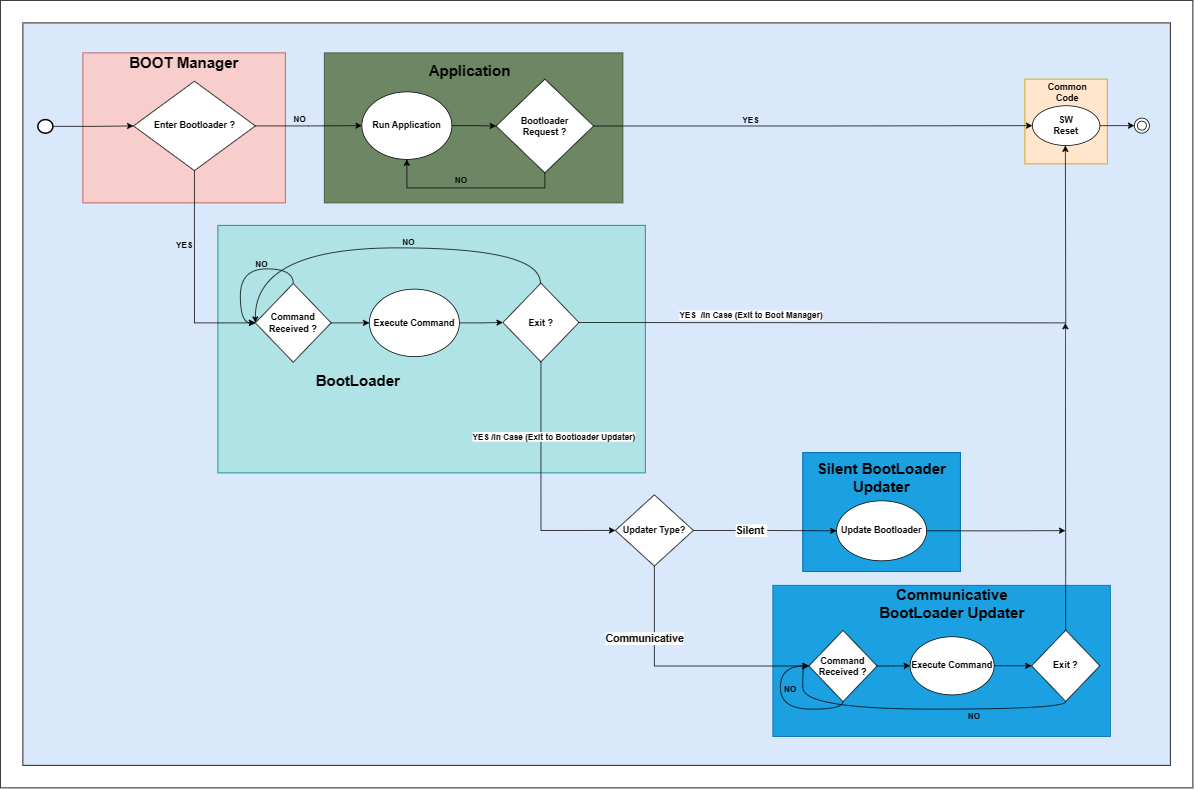

The diagram above was exported from draw.io. Its source (the exported page's mxGraphModel, read from the mxfile embedded in the PNG):
<mxGraphModel dx="2274" dy="771" grid="1" gridSize="10" guides="1" tooltips="1" connect="1" arrows="1" fold="1" page="1" pageScale="1" pageWidth="850" pageHeight="1100" math="0" shadow="0">
  <root>
    <mxCell id="0" />
    <mxCell id="1" parent="0" />
    <mxCell id="yTtD6EUG_8j-EfSEOzPm-1" value="" style="rounded=0;whiteSpace=wrap;html=1;" vertex="1" parent="1">
      <mxGeometry x="-50" y="30" width="1590" height="1050" as="geometry" />
    </mxCell>
    <mxCell id="yTtD6EUG_8j-EfSEOzPm-2" value="" style="rounded=0;whiteSpace=wrap;html=1;fillColor=#dae8fc;strokeColor=#050505;" vertex="1" parent="1">
      <mxGeometry x="-20" y="60" width="1530" height="990" as="geometry" />
    </mxCell>
    <mxCell id="yTtD6EUG_8j-EfSEOzPm-3" value="" style="strokeWidth=2;html=1;shape=mxgraph.flowchart.start_2;whiteSpace=wrap;" vertex="1" parent="1">
      <mxGeometry y="189" width="20" height="18" as="geometry" />
    </mxCell>
    <mxCell id="yTtD6EUG_8j-EfSEOzPm-4" value="" style="rounded=0;whiteSpace=wrap;html=1;fillColor=#f8cecc;strokeColor=#b85450;" vertex="1" parent="1">
      <mxGeometry x="60" y="100" width="270" height="200" as="geometry" />
    </mxCell>
    <mxCell id="yTtD6EUG_8j-EfSEOzPm-5" value="&lt;b&gt;Enter Bootloader ?&lt;/b&gt;" style="rhombus;whiteSpace=wrap;html=1;" vertex="1" parent="1">
      <mxGeometry x="127.5" y="137.75" width="162.5" height="119.25" as="geometry" />
    </mxCell>
    <mxCell id="yTtD6EUG_8j-EfSEOzPm-6" style="edgeStyle=orthogonalEdgeStyle;rounded=0;orthogonalLoop=1;jettySize=auto;html=1;exitX=1;exitY=0.5;exitDx=0;exitDy=0;entryX=0;entryY=0.5;entryDx=0;entryDy=0;exitPerimeter=0;" edge="1" parent="1" source="yTtD6EUG_8j-EfSEOzPm-3" target="yTtD6EUG_8j-EfSEOzPm-5">
      <mxGeometry relative="1" as="geometry" />
    </mxCell>
    <mxCell id="yTtD6EUG_8j-EfSEOzPm-7" value="" style="rounded=0;whiteSpace=wrap;html=1;fillColor=#b0e3e6;strokeColor=#0e8088;" vertex="1" parent="1">
      <mxGeometry x="240" y="330" width="570" height="330" as="geometry" />
    </mxCell>
    <mxCell id="yTtD6EUG_8j-EfSEOzPm-8" value="" style="rounded=0;whiteSpace=wrap;html=1;fillColor=#6d8764;strokeColor=#3A5431;fontColor=#ffffff;" vertex="1" parent="1">
      <mxGeometry x="382" y="100" width="398" height="200" as="geometry" />
    </mxCell>
    <mxCell id="yTtD6EUG_8j-EfSEOzPm-9" style="edgeStyle=orthogonalEdgeStyle;rounded=0;orthogonalLoop=1;jettySize=auto;html=1;entryX=0;entryY=0.5;entryDx=0;entryDy=0;" edge="1" parent="1" source="yTtD6EUG_8j-EfSEOzPm-10" target="yTtD6EUG_8j-EfSEOzPm-13">
      <mxGeometry relative="1" as="geometry" />
    </mxCell>
    <mxCell id="yTtD6EUG_8j-EfSEOzPm-10" value="&lt;b&gt;Run Application&lt;/b&gt;" style="ellipse;whiteSpace=wrap;html=1;" vertex="1" parent="1">
      <mxGeometry x="432" y="152" width="120" height="90" as="geometry" />
    </mxCell>
    <mxCell id="yTtD6EUG_8j-EfSEOzPm-11" style="edgeStyle=orthogonalEdgeStyle;rounded=0;orthogonalLoop=1;jettySize=auto;html=1;entryX=0.5;entryY=1;entryDx=0;entryDy=0;exitX=0.5;exitY=1;exitDx=0;exitDy=0;" edge="1" parent="1" source="yTtD6EUG_8j-EfSEOzPm-13" target="yTtD6EUG_8j-EfSEOzPm-10">
      <mxGeometry relative="1" as="geometry" />
    </mxCell>
    <mxCell id="yTtD6EUG_8j-EfSEOzPm-12" value="NO" style="edgeLabel;html=1;align=center;verticalAlign=middle;resizable=0;points=[];fontStyle=1;labelBackgroundColor=none;" connectable="0" vertex="1" parent="yTtD6EUG_8j-EfSEOzPm-11">
      <mxGeometry x="0.1025" relative="1" as="geometry">
        <mxPoint y="-11" as="offset" />
      </mxGeometry>
    </mxCell>
    <mxCell id="yTtD6EUG_8j-EfSEOzPm-13" value="&lt;b&gt;Bootloader&lt;br&gt;Request ?&lt;/b&gt;" style="rhombus;whiteSpace=wrap;html=1;" vertex="1" parent="1">
      <mxGeometry x="611" y="135" width="130" height="125" as="geometry" />
    </mxCell>
    <mxCell id="yTtD6EUG_8j-EfSEOzPm-14" style="edgeStyle=orthogonalEdgeStyle;rounded=0;orthogonalLoop=1;jettySize=auto;html=1;exitX=1;exitY=0.5;exitDx=0;exitDy=0;entryX=0;entryY=0.5;entryDx=0;entryDy=0;" edge="1" parent="1" source="yTtD6EUG_8j-EfSEOzPm-5" target="yTtD6EUG_8j-EfSEOzPm-10">
      <mxGeometry relative="1" as="geometry" />
    </mxCell>
    <mxCell id="yTtD6EUG_8j-EfSEOzPm-15" value="NO" style="edgeLabel;html=1;align=center;verticalAlign=middle;resizable=0;points=[];labelBackgroundColor=none;fontStyle=1" connectable="0" vertex="1" parent="yTtD6EUG_8j-EfSEOzPm-14">
      <mxGeometry x="-0.177" relative="1" as="geometry">
        <mxPoint y="-9" as="offset" />
      </mxGeometry>
    </mxCell>
    <mxCell id="yTtD6EUG_8j-EfSEOzPm-16" value="" style="ellipse;shape=doubleEllipse;whiteSpace=wrap;html=1;fillStyle=auto;fillColor=#ffffff;" vertex="1" parent="1">
      <mxGeometry x="1462" y="187" width="20" height="20" as="geometry" />
    </mxCell>
    <mxCell id="yTtD6EUG_8j-EfSEOzPm-17" value="&lt;b&gt;&lt;font style=&quot;font-size: 20px;&quot;&gt;BOOT Manager&lt;/font&gt;&lt;/b&gt;" style="text;html=1;strokeColor=none;fillColor=none;align=center;verticalAlign=middle;whiteSpace=wrap;rounded=0;" vertex="1" parent="1">
      <mxGeometry x="121" y="100" width="148" height="26" as="geometry" />
    </mxCell>
    <mxCell id="yTtD6EUG_8j-EfSEOzPm-18" value="&lt;b&gt;&lt;font size=&quot;1&quot; style=&quot;&quot;&gt;&lt;span style=&quot;font-size: 20px;&quot;&gt;Application&lt;/span&gt;&lt;/font&gt;&lt;/b&gt;" style="text;html=1;strokeColor=none;fillColor=none;align=center;verticalAlign=middle;whiteSpace=wrap;rounded=0;shadow=0;" vertex="1" parent="1">
      <mxGeometry x="521" y="107.75" width="110" height="30" as="geometry" />
    </mxCell>
    <mxCell id="yTtD6EUG_8j-EfSEOzPm-19" style="edgeStyle=orthogonalEdgeStyle;rounded=0;orthogonalLoop=1;jettySize=auto;html=1;exitX=1;exitY=0.5;exitDx=0;exitDy=0;entryX=0;entryY=0.5;entryDx=0;entryDy=0;" edge="1" parent="1" source="yTtD6EUG_8j-EfSEOzPm-20" target="yTtD6EUG_8j-EfSEOzPm-22">
      <mxGeometry relative="1" as="geometry" />
    </mxCell>
    <mxCell id="yTtD6EUG_8j-EfSEOzPm-20" value="&lt;b&gt;Command Received ?&lt;/b&gt;" style="rhombus;whiteSpace=wrap;html=1;" vertex="1" parent="1">
      <mxGeometry x="290" y="407.5" width="101" height="105" as="geometry" />
    </mxCell>
    <mxCell id="yTtD6EUG_8j-EfSEOzPm-21" style="edgeStyle=orthogonalEdgeStyle;rounded=0;orthogonalLoop=1;jettySize=auto;html=1;entryX=0;entryY=0.5;entryDx=0;entryDy=0;" edge="1" parent="1" source="yTtD6EUG_8j-EfSEOzPm-22" target="yTtD6EUG_8j-EfSEOzPm-25">
      <mxGeometry relative="1" as="geometry" />
    </mxCell>
    <mxCell id="yTtD6EUG_8j-EfSEOzPm-22" value="&lt;b&gt;Execute Command&lt;/b&gt;" style="ellipse;whiteSpace=wrap;html=1;" vertex="1" parent="1">
      <mxGeometry x="442" y="415" width="120" height="90" as="geometry" />
    </mxCell>
    <mxCell id="yTtD6EUG_8j-EfSEOzPm-25" value="&lt;b&gt;Exit ?&lt;/b&gt;" style="rhombus;whiteSpace=wrap;html=1;" vertex="1" parent="1">
      <mxGeometry x="620" y="407" width="101.5" height="105" as="geometry" />
    </mxCell>
    <mxCell id="yTtD6EUG_8j-EfSEOzPm-26" style="edgeStyle=orthogonalEdgeStyle;rounded=0;orthogonalLoop=1;jettySize=auto;html=1;exitX=0.5;exitY=1;exitDx=0;exitDy=0;entryX=0;entryY=0.5;entryDx=0;entryDy=0;" edge="1" parent="1" source="yTtD6EUG_8j-EfSEOzPm-5" target="yTtD6EUG_8j-EfSEOzPm-20">
      <mxGeometry relative="1" as="geometry" />
    </mxCell>
    <mxCell id="yTtD6EUG_8j-EfSEOzPm-27" value="YES" style="edgeLabel;html=1;align=center;verticalAlign=middle;resizable=0;points=[];labelBackgroundColor=none;fontStyle=1" connectable="0" vertex="1" parent="yTtD6EUG_8j-EfSEOzPm-26">
      <mxGeometry x="-0.3033" y="-3" relative="1" as="geometry">
        <mxPoint x="-11" as="offset" />
      </mxGeometry>
    </mxCell>
    <mxCell id="yTtD6EUG_8j-EfSEOzPm-28" value="&lt;font size=&quot;1&quot; style=&quot;&quot;&gt;&lt;b style=&quot;font-size: 20px;&quot;&gt;BootLoader&lt;/b&gt;&lt;/font&gt;" style="text;html=1;strokeColor=none;fillColor=none;align=center;verticalAlign=middle;whiteSpace=wrap;rounded=0;" vertex="1" parent="1">
      <mxGeometry x="382" y="512.5" width="90" height="48.5" as="geometry" />
    </mxCell>
    <mxCell id="yTtD6EUG_8j-EfSEOzPm-29" style="edgeStyle=orthogonalEdgeStyle;rounded=0;orthogonalLoop=1;jettySize=auto;html=1;entryX=0;entryY=0.5;entryDx=0;entryDy=0;curved=1;" edge="1" parent="1" source="yTtD6EUG_8j-EfSEOzPm-20" target="yTtD6EUG_8j-EfSEOzPm-20">
      <mxGeometry relative="1" as="geometry">
        <Array as="points">
          <mxPoint x="341" y="388" />
          <mxPoint x="270" y="388" />
          <mxPoint x="270" y="460" />
        </Array>
      </mxGeometry>
    </mxCell>
    <mxCell id="yTtD6EUG_8j-EfSEOzPm-30" value="NO" style="edgeLabel;html=1;align=center;verticalAlign=middle;resizable=0;points=[];fontStyle=1;labelBackgroundColor=none;" connectable="0" vertex="1" parent="yTtD6EUG_8j-EfSEOzPm-29">
      <mxGeometry x="-0.3033" y="1" relative="1" as="geometry">
        <mxPoint y="-8" as="offset" />
      </mxGeometry>
    </mxCell>
    <mxCell id="yTtD6EUG_8j-EfSEOzPm-31" value="" style="group" connectable="0" vertex="1" parent="1">
      <mxGeometry x="1310" y="135" width="110" height="113" as="geometry" />
    </mxCell>
    <mxCell id="yTtD6EUG_8j-EfSEOzPm-68" value="" style="group" vertex="1" connectable="0" parent="yTtD6EUG_8j-EfSEOzPm-31">
      <mxGeometry x="6" width="110" height="113" as="geometry" />
    </mxCell>
    <mxCell id="yTtD6EUG_8j-EfSEOzPm-32" value="" style="rounded=0;whiteSpace=wrap;html=1;fillColor=#ffe6cc;strokeColor=#d79b00;" vertex="1" parent="yTtD6EUG_8j-EfSEOzPm-68">
      <mxGeometry width="110" height="113" as="geometry" />
    </mxCell>
    <mxCell id="yTtD6EUG_8j-EfSEOzPm-33" value="&lt;b&gt;SW&lt;br&gt;Reset&lt;br&gt;&lt;/b&gt;" style="ellipse;whiteSpace=wrap;html=1;" vertex="1" parent="yTtD6EUG_8j-EfSEOzPm-68">
      <mxGeometry x="10" y="35.5" width="90" height="53" as="geometry" />
    </mxCell>
    <mxCell id="yTtD6EUG_8j-EfSEOzPm-34" value="&lt;b&gt;Common Code&lt;/b&gt;" style="text;html=1;strokeColor=none;fillColor=none;align=center;verticalAlign=middle;whiteSpace=wrap;rounded=0;" vertex="1" parent="yTtD6EUG_8j-EfSEOzPm-68">
      <mxGeometry x="27" y="2.75" width="60" height="30" as="geometry" />
    </mxCell>
    <mxCell id="yTtD6EUG_8j-EfSEOzPm-35" style="edgeStyle=orthogonalEdgeStyle;rounded=0;orthogonalLoop=1;jettySize=auto;html=1;exitX=1;exitY=0.5;exitDx=0;exitDy=0;entryX=0;entryY=0.5;entryDx=0;entryDy=0;" edge="1" parent="1" source="yTtD6EUG_8j-EfSEOzPm-33" target="yTtD6EUG_8j-EfSEOzPm-16">
      <mxGeometry relative="1" as="geometry" />
    </mxCell>
    <mxCell id="yTtD6EUG_8j-EfSEOzPm-36" style="edgeStyle=orthogonalEdgeStyle;rounded=0;orthogonalLoop=1;jettySize=auto;html=1;exitX=1;exitY=0.5;exitDx=0;exitDy=0;entryX=0;entryY=0.5;entryDx=0;entryDy=0;" edge="1" parent="1" source="yTtD6EUG_8j-EfSEOzPm-13" target="yTtD6EUG_8j-EfSEOzPm-33">
      <mxGeometry relative="1" as="geometry" />
    </mxCell>
    <mxCell id="yTtD6EUG_8j-EfSEOzPm-37" value="YES" style="edgeLabel;html=1;align=center;verticalAlign=middle;resizable=0;points=[];fontStyle=1;labelBackgroundColor=none;" connectable="0" vertex="1" parent="yTtD6EUG_8j-EfSEOzPm-36">
      <mxGeometry x="-0.2807" y="-1" relative="1" as="geometry">
        <mxPoint x="-3" y="-9" as="offset" />
      </mxGeometry>
    </mxCell>
    <mxCell id="yTtD6EUG_8j-EfSEOzPm-38" style="edgeStyle=orthogonalEdgeStyle;rounded=0;orthogonalLoop=1;jettySize=auto;html=1;entryX=0.5;entryY=1;entryDx=0;entryDy=0;" edge="1" parent="1">
      <mxGeometry relative="1" as="geometry">
        <mxPoint x="720.5" y="459.5" as="sourcePoint" />
        <mxPoint x="1370" y="223.5" as="targetPoint" />
      </mxGeometry>
    </mxCell>
    <mxCell id="yTtD6EUG_8j-EfSEOzPm-39" value="YES&amp;nbsp; /In Case (Exit to Boot Manager)" style="edgeLabel;html=1;align=center;verticalAlign=middle;resizable=0;points=[];labelBackgroundColor=default;fontStyle=1" connectable="0" vertex="1" parent="yTtD6EUG_8j-EfSEOzPm-38">
      <mxGeometry x="-0.785" y="1" relative="1" as="geometry">
        <mxPoint x="135" y="-9" as="offset" />
      </mxGeometry>
    </mxCell>
    <mxCell id="yTtD6EUG_8j-EfSEOzPm-40" style="edgeStyle=orthogonalEdgeStyle;rounded=0;orthogonalLoop=1;jettySize=auto;html=1;entryX=0;entryY=0.5;entryDx=0;entryDy=0;elbow=vertical;curved=1;exitX=0.5;exitY=1;exitDx=0;exitDy=0;" edge="1" parent="1" target="yTtD6EUG_8j-EfSEOzPm-20">
      <mxGeometry relative="1" as="geometry">
        <Array as="points">
          <mxPoint x="670" y="360" />
          <mxPoint x="289" y="360" />
        </Array>
        <mxPoint x="670" y="407" as="sourcePoint" />
        <mxPoint x="289" y="355" as="targetPoint" />
      </mxGeometry>
    </mxCell>
    <mxCell id="yTtD6EUG_8j-EfSEOzPm-41" value="NO" style="edgeLabel;html=1;align=center;verticalAlign=middle;resizable=0;points=[];fontStyle=1;labelBackgroundColor=none;" connectable="0" vertex="1" parent="yTtD6EUG_8j-EfSEOzPm-40">
      <mxGeometry x="-0.152" y="-1" relative="1" as="geometry">
        <mxPoint y="-8" as="offset" />
      </mxGeometry>
    </mxCell>
    <mxCell id="yTtD6EUG_8j-EfSEOzPm-46" style="edgeStyle=orthogonalEdgeStyle;rounded=0;orthogonalLoop=1;jettySize=auto;html=1;exitX=0.5;exitY=1;exitDx=0;exitDy=0;entryX=0;entryY=0.5;entryDx=0;entryDy=0;" edge="1" parent="1" source="yTtD6EUG_8j-EfSEOzPm-25" target="yTtD6EUG_8j-EfSEOzPm-53">
      <mxGeometry relative="1" as="geometry">
        <mxPoint x="721.5" y="576.5" as="sourcePoint" />
        <mxPoint x="799" y="895" as="targetPoint" />
      </mxGeometry>
    </mxCell>
    <mxCell id="yTtD6EUG_8j-EfSEOzPm-74" value="YES /In Case (Exit to Bootloader Updater)" style="edgeLabel;html=1;align=center;verticalAlign=middle;resizable=0;points=[];fontStyle=1;labelBackgroundColor=default;" vertex="1" connectable="0" parent="yTtD6EUG_8j-EfSEOzPm-46">
      <mxGeometry x="-0.3914" y="-1" relative="1" as="geometry">
        <mxPoint x="18" as="offset" />
      </mxGeometry>
    </mxCell>
    <mxCell id="yTtD6EUG_8j-EfSEOzPm-53" value="&lt;b&gt;Updater Type?&lt;/b&gt;" style="rhombus;whiteSpace=wrap;html=1;" vertex="1" parent="1">
      <mxGeometry x="770" y="689.25" width="104" height="95" as="geometry" />
    </mxCell>
    <mxCell id="yTtD6EUG_8j-EfSEOzPm-79" value="" style="group;fillColor=#1ba1e2;fontColor=#ffffff;strokeColor=#006EAF;" vertex="1" connectable="0" parent="1">
      <mxGeometry x="1020" y="633" width="210" height="158.5" as="geometry" />
    </mxCell>
    <mxCell id="yTtD6EUG_8j-EfSEOzPm-44" value="" style="rounded=0;whiteSpace=wrap;html=1;fillColor=#1ba1e2;strokeColor=#006EAF;fontColor=#ffffff;" vertex="1" parent="yTtD6EUG_8j-EfSEOzPm-79">
      <mxGeometry width="210" height="158.5" as="geometry" />
    </mxCell>
    <mxCell id="yTtD6EUG_8j-EfSEOzPm-48" value="&lt;b style=&quot;border-color: var(--border-color); font-size: 20px;&quot;&gt;Silent BootLoader Updater&lt;/b&gt;" style="text;html=1;strokeColor=none;fillColor=none;align=center;verticalAlign=middle;whiteSpace=wrap;rounded=0;" vertex="1" parent="yTtD6EUG_8j-EfSEOzPm-79">
      <mxGeometry x="14" y="8.25" width="182" height="48.5" as="geometry" />
    </mxCell>
    <mxCell id="yTtD6EUG_8j-EfSEOzPm-81" style="edgeStyle=orthogonalEdgeStyle;rounded=0;orthogonalLoop=1;jettySize=auto;html=1;exitX=1;exitY=0.5;exitDx=0;exitDy=0;" edge="1" parent="yTtD6EUG_8j-EfSEOzPm-79" source="yTtD6EUG_8j-EfSEOzPm-54">
      <mxGeometry relative="1" as="geometry">
        <mxPoint x="350" y="104" as="targetPoint" />
      </mxGeometry>
    </mxCell>
    <mxCell id="yTtD6EUG_8j-EfSEOzPm-54" value="&lt;b&gt;Update Bootloader&lt;/b&gt;" style="ellipse;whiteSpace=wrap;html=1;" vertex="1" parent="yTtD6EUG_8j-EfSEOzPm-79">
      <mxGeometry x="45" y="64.25" width="120" height="80" as="geometry" />
    </mxCell>
    <mxCell id="yTtD6EUG_8j-EfSEOzPm-55" style="edgeStyle=orthogonalEdgeStyle;rounded=0;orthogonalLoop=1;jettySize=auto;html=1;entryX=0;entryY=0.5;entryDx=0;entryDy=0;" edge="1" parent="1" source="yTtD6EUG_8j-EfSEOzPm-53" target="yTtD6EUG_8j-EfSEOzPm-54">
      <mxGeometry relative="1" as="geometry" />
    </mxCell>
    <mxCell id="yTtD6EUG_8j-EfSEOzPm-56" value="Silent&amp;nbsp;" style="edgeLabel;html=1;align=center;verticalAlign=middle;resizable=0;points=[];fontStyle=1;fontSize=14;" vertex="1" connectable="0" parent="yTtD6EUG_8j-EfSEOzPm-55">
      <mxGeometry x="0.0133" relative="1" as="geometry">
        <mxPoint x="-20" y="-1" as="offset" />
      </mxGeometry>
    </mxCell>
    <mxCell id="yTtD6EUG_8j-EfSEOzPm-82" value="" style="rounded=0;whiteSpace=wrap;html=1;fillColor=#1ba1e2;fontColor=#ffffff;strokeColor=#006EAF;" vertex="1" parent="1">
      <mxGeometry x="980" y="810" width="450" height="201.5" as="geometry" />
    </mxCell>
    <mxCell id="yTtD6EUG_8j-EfSEOzPm-59" value="&lt;b&gt;Command Received ?&lt;/b&gt;" style="rhombus;whiteSpace=wrap;html=1;" vertex="1" parent="1">
      <mxGeometry x="1028" y="870" width="91" height="95" as="geometry" />
    </mxCell>
    <mxCell id="yTtD6EUG_8j-EfSEOzPm-60" value="&lt;b&gt;Execute Command&lt;/b&gt;" style="ellipse;whiteSpace=wrap;html=1;" vertex="1" parent="1">
      <mxGeometry x="1163" y="878.5" width="112" height="77.5" as="geometry" />
    </mxCell>
    <mxCell id="yTtD6EUG_8j-EfSEOzPm-65" value="&lt;b&gt;Exit ?&lt;/b&gt;" style="rhombus;whiteSpace=wrap;html=1;" vertex="1" parent="1">
      <mxGeometry x="1325" y="869.75" width="91" height="95" as="geometry" />
    </mxCell>
    <mxCell id="yTtD6EUG_8j-EfSEOzPm-67" style="edgeStyle=orthogonalEdgeStyle;rounded=0;orthogonalLoop=1;jettySize=auto;html=1;exitX=0.5;exitY=1;exitDx=0;exitDy=0;entryX=0;entryY=0.5;entryDx=0;entryDy=0;curved=1;" edge="1" parent="1" source="yTtD6EUG_8j-EfSEOzPm-65" target="yTtD6EUG_8j-EfSEOzPm-59">
      <mxGeometry relative="1" as="geometry">
        <Array as="points">
          <mxPoint x="1371" y="975" />
          <mxPoint x="1020" y="975" />
          <mxPoint x="1020" y="918" />
        </Array>
      </mxGeometry>
    </mxCell>
    <mxCell id="yTtD6EUG_8j-EfSEOzPm-70" value="NO" style="edgeLabel;html=1;align=center;verticalAlign=middle;resizable=0;points=[];fontStyle=1;labelBackgroundColor=none;" vertex="1" connectable="0" parent="yTtD6EUG_8j-EfSEOzPm-67">
      <mxGeometry x="-0.374" y="-4" relative="1" as="geometry">
        <mxPoint y="13" as="offset" />
      </mxGeometry>
    </mxCell>
    <mxCell id="yTtD6EUG_8j-EfSEOzPm-64" style="edgeStyle=orthogonalEdgeStyle;rounded=0;orthogonalLoop=1;jettySize=auto;html=1;exitX=0.5;exitY=1;exitDx=0;exitDy=0;entryX=0;entryY=0.5;entryDx=0;entryDy=0;curved=1;" edge="1" parent="1" source="yTtD6EUG_8j-EfSEOzPm-59" target="yTtD6EUG_8j-EfSEOzPm-59">
      <mxGeometry relative="1" as="geometry">
        <Array as="points">
          <mxPoint x="1074" y="975" />
          <mxPoint x="990" y="975" />
          <mxPoint x="990" y="918" />
        </Array>
      </mxGeometry>
    </mxCell>
    <mxCell id="yTtD6EUG_8j-EfSEOzPm-72" value="NO" style="edgeLabel;html=1;align=center;verticalAlign=middle;resizable=0;points=[];labelBackgroundColor=none;fontStyle=1" vertex="1" connectable="0" parent="yTtD6EUG_8j-EfSEOzPm-64">
      <mxGeometry x="-0.1608" y="-2" relative="1" as="geometry">
        <mxPoint x="-2" y="-25" as="offset" />
      </mxGeometry>
    </mxCell>
    <mxCell id="yTtD6EUG_8j-EfSEOzPm-76" style="edgeStyle=orthogonalEdgeStyle;rounded=0;orthogonalLoop=1;jettySize=auto;html=1;exitX=0.5;exitY=1;exitDx=0;exitDy=0;entryX=0;entryY=0.5;entryDx=0;entryDy=0;" edge="1" parent="1" source="yTtD6EUG_8j-EfSEOzPm-53" target="yTtD6EUG_8j-EfSEOzPm-59">
      <mxGeometry relative="1" as="geometry" />
    </mxCell>
    <mxCell id="yTtD6EUG_8j-EfSEOzPm-77" value="&lt;font style=&quot;font-size: 14px;&quot;&gt;&lt;b style=&quot;font-size: 14px;&quot;&gt;Communicative&lt;/b&gt;&lt;/font&gt;" style="edgeLabel;html=1;align=center;verticalAlign=middle;resizable=0;points=[];fontSize=14;" vertex="1" connectable="0" parent="yTtD6EUG_8j-EfSEOzPm-76">
      <mxGeometry x="-0.3172" y="-3" relative="1" as="geometry">
        <mxPoint x="-11" y="-20" as="offset" />
      </mxGeometry>
    </mxCell>
    <mxCell id="yTtD6EUG_8j-EfSEOzPm-69" style="edgeStyle=orthogonalEdgeStyle;rounded=0;orthogonalLoop=1;jettySize=auto;html=1;exitX=0.5;exitY=0;exitDx=0;exitDy=0;fillColor=#1ba1e2;strokeColor=#050505;" edge="1" parent="1" source="yTtD6EUG_8j-EfSEOzPm-65">
      <mxGeometry relative="1" as="geometry">
        <mxPoint x="1370" y="460" as="targetPoint" />
      </mxGeometry>
    </mxCell>
    <mxCell id="yTtD6EUG_8j-EfSEOzPm-66" style="edgeStyle=orthogonalEdgeStyle;rounded=0;orthogonalLoop=1;jettySize=auto;html=1;exitX=1;exitY=0.5;exitDx=0;exitDy=0;entryX=0;entryY=0.5;entryDx=0;entryDy=0;" edge="1" parent="1" source="yTtD6EUG_8j-EfSEOzPm-60" target="yTtD6EUG_8j-EfSEOzPm-65">
      <mxGeometry relative="1" as="geometry" />
    </mxCell>
    <mxCell id="yTtD6EUG_8j-EfSEOzPm-90" value="&lt;b style=&quot;border-color: var(--border-color); font-size: 20px;&quot;&gt;Communicative BootLoader Updater&lt;/b&gt;" style="text;html=1;strokeColor=none;fillColor=none;align=center;verticalAlign=middle;whiteSpace=wrap;rounded=0;" vertex="1" parent="1">
      <mxGeometry x="1118" y="810" width="202" height="48.5" as="geometry" />
    </mxCell>
    <mxCell id="yTtD6EUG_8j-EfSEOzPm-58" style="edgeStyle=orthogonalEdgeStyle;rounded=0;orthogonalLoop=1;jettySize=auto;html=1;exitX=1;exitY=0.5;exitDx=0;exitDy=0;entryX=0;entryY=0.5;entryDx=0;entryDy=0;" edge="1" parent="1" source="yTtD6EUG_8j-EfSEOzPm-59" target="yTtD6EUG_8j-EfSEOzPm-60">
      <mxGeometry relative="1" as="geometry" />
    </mxCell>
  </root>
</mxGraphModel>